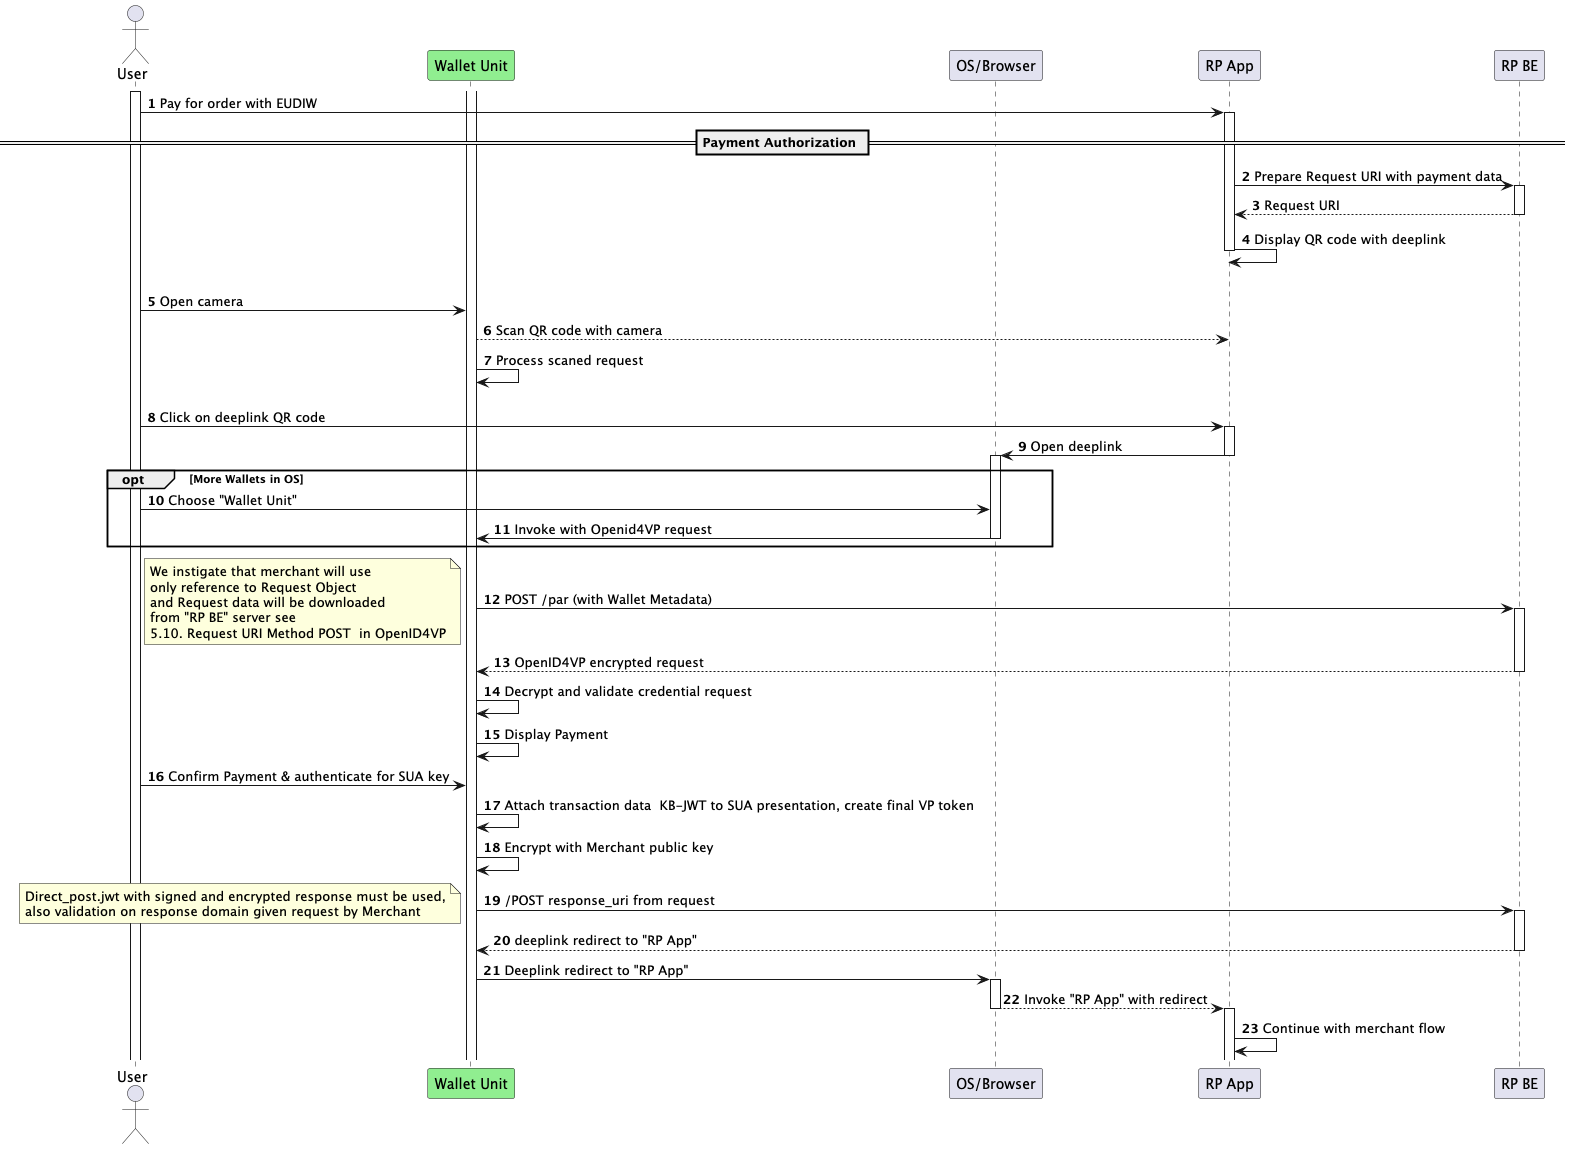

The diagram above was rendered by PlantUML. Its source (embedded in the PNG):
@startuml
'https://plantuml.com/sequence-diagram

autonumber
actor User
participant "Wallet Unit" #lightgreen
participant "OS/Browser"
participant "RP App"
participant "RP BE"

activate User
User -> "RP App": Pay for order with EUDIW
activate "RP App"

== Payment Authorization ==

    "RP App" -> "RP BE": Prepare Request URI with payment data
    activate "RP BE"
        return Request URI
    "RP App" -> "RP App": Display QR code with deeplink
deactivate "RP App"
alt scan QR code (cross device)
    "User" -> "Wallet Unit": Open camera
    "Wallet Unit" -->  "RP App": Scan QR code with camera
    "Wallet Unit" -> "Wallet Unit": Process scaned request
else click on deeplink
    User -> "RP App": Click on deeplink QR code
    activate "RP App"
        "RP App" -> "OS/Browser": Open deeplink
    deactivate "RP App"
    activate "OS/Browser"
    opt More Wallets in OS
    "User"-> "OS/Browser": Choose "Wallet Unit"
    "OS/Browser" -> "Wallet Unit": Invoke with Openid4VP request
    deactivate "OS/Browser"
end

activate "Wallet Unit"

"Wallet Unit" -> "RP BE": POST /par (with Wallet Metadata)
note left
We instigate that merchant will use
only reference to Request Object
and Request data will be downloaded
from "RP BE" server see
5.10. Request URI Method POST  in OpenID4VP
end note
activate "RP BE"
    return OpenID4VP encrypted request
"Wallet Unit" -> "Wallet Unit": Decrypt and validate credential request
"Wallet Unit" -> "Wallet Unit": Display Payment
User -> "Wallet Unit": Confirm Payment & authenticate for SUA key
"Wallet Unit" -> "Wallet Unit": Attach transaction data  KB-JWT to SUA presentation, create final VP token
"Wallet Unit" -> "Wallet Unit": Encrypt with Merchant public key
"Wallet Unit" -> "RP BE": /POST response_uri from request
note left
Direct_post.jwt with signed and encrypted response must be used,
also validation on response domain given request by Merchant
end note
activate "RP BE"
    return deeplink redirect to "RP App"
"Wallet Unit" -> "OS/Browser": Deeplink redirect to "RP App"
activate "OS/Browser"
"OS/Browser" --> "RP App":  Invoke "RP App" with redirect
deactivate "OS/Browser"
activate "RP App"
    "RP App" -> "RP App": Continue with merchant flow


@enduml